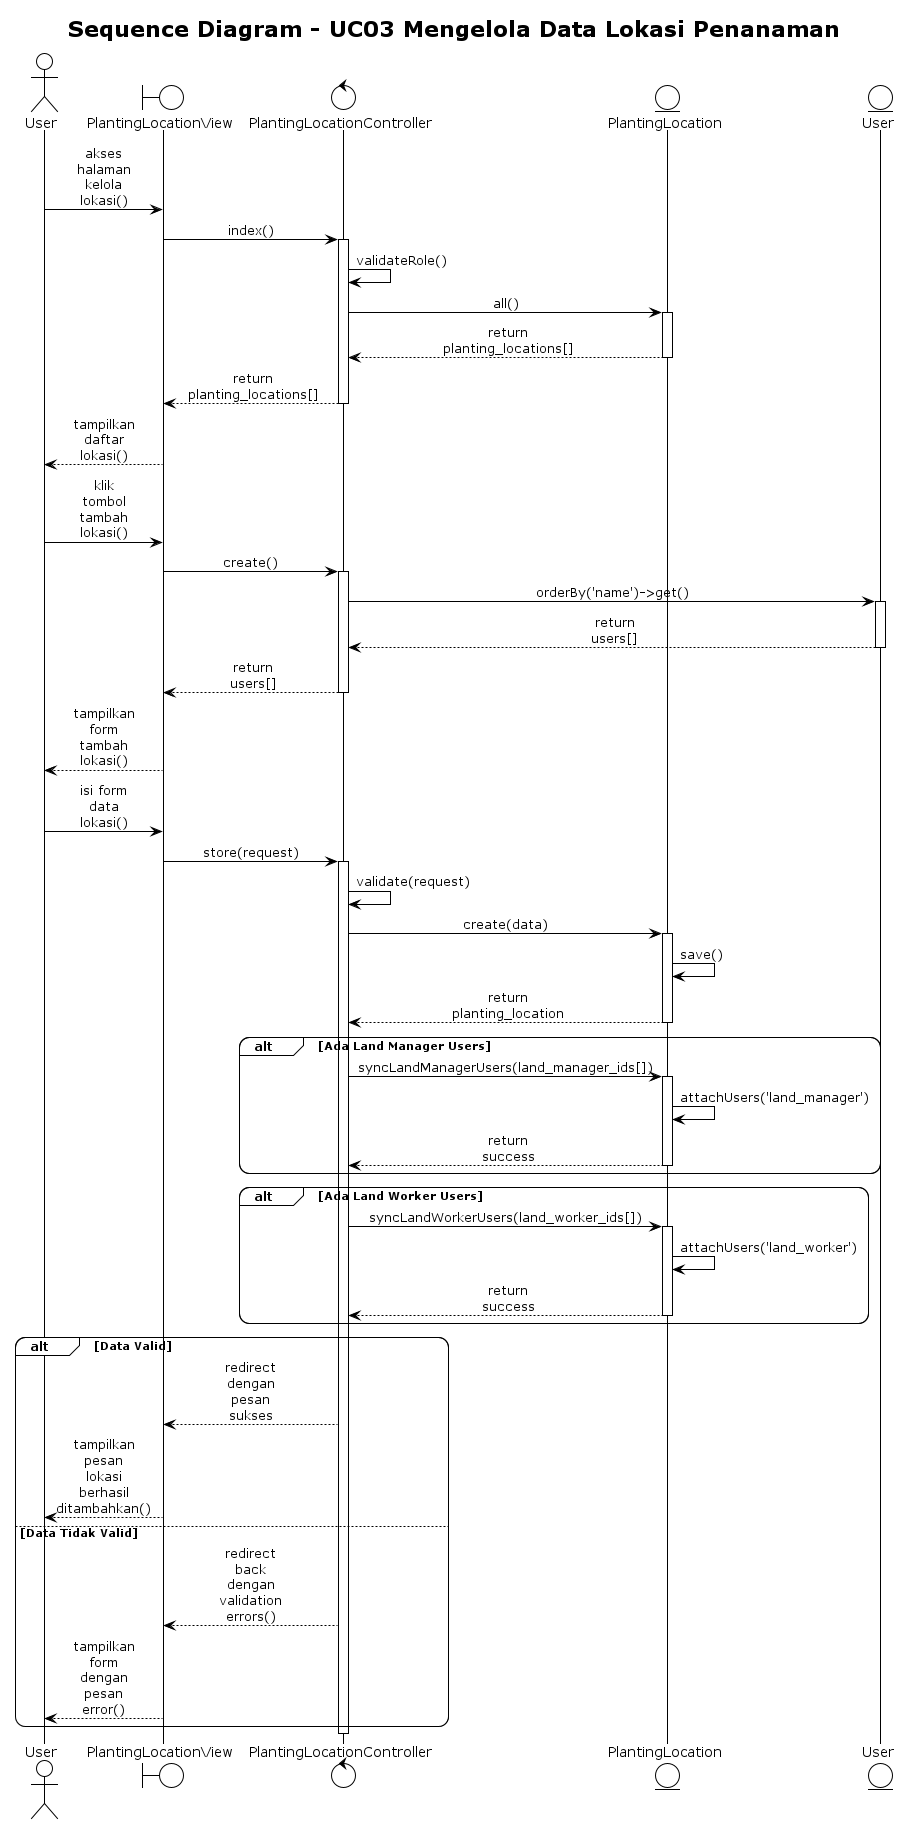

The diagram above was rendered by PlantUML. Its source (embedded in the PNG):
@startuml
!theme plain
skinparam sequenceMessageAlign center
skinparam roundcorner 20
skinparam maxmessagesize 60

title Sequence Diagram - UC03 Mengelola Data Lokasi Penanaman

actor "User" as User
boundary "PlantingLocationView" as View
control "PlantingLocationController" as Controller
entity "PlantingLocation" as Location
entity "User" as UserModel

User -> View: akses halaman kelola lokasi()
View -> Controller: index()
activate Controller
Controller -> Controller: validateRole()
Controller -> Location: all()
activate Location
Location --> Controller: return planting_locations[]
deactivate Location
Controller --> View: return planting_locations[]
deactivate Controller
View --> User: tampilkan daftar lokasi()

User -> View: klik tombol tambah lokasi()
View -> Controller: create()
activate Controller
Controller -> UserModel: orderBy('name')->get()
activate UserModel
UserModel --> Controller: return users[]
deactivate UserModel
Controller --> View: return users[]
deactivate Controller
View --> User: tampilkan form tambah lokasi()

User -> View: isi form data lokasi()
View -> Controller: store(request)
activate Controller
Controller -> Controller: validate(request)
Controller -> Location: create(data)
activate Location
Location -> Location: save()
Location --> Controller: return planting_location
deactivate Location

alt Ada Land Manager Users
    Controller -> Location: syncLandManagerUsers(land_manager_ids[])
    activate Location
    Location -> Location: attachUsers('land_manager')
    Location --> Controller: return success
    deactivate Location
end

alt Ada Land Worker Users
    Controller -> Location: syncLandWorkerUsers(land_worker_ids[])
    activate Location
    Location -> Location: attachUsers('land_worker')
    Location --> Controller: return success
    deactivate Location
end

alt Data Valid
    Controller --> View: redirect dengan pesan sukses
    View --> User: tampilkan pesan lokasi berhasil ditambahkan()
else Data Tidak Valid
    Controller --> View: redirect back dengan validation errors()
    View --> User: tampilkan form dengan pesan error()
end
deactivate Controller

@enduml